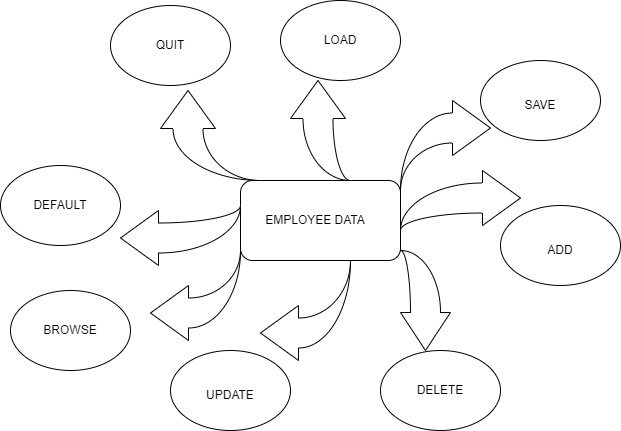

The diagram above was exported from draw.io. Its source (the exported page's mxGraphModel, read from the mxfile embedded in the PNG):
<mxGraphModel dx="782" dy="411" grid="1" gridSize="10" guides="1" tooltips="1" connect="1" arrows="1" fold="1" page="1" pageScale="1" pageWidth="850" pageHeight="1100" math="0" shadow="0">
  <root>
    <mxCell id="0" />
    <mxCell id="1" parent="0" />
    <mxCell id="LR6X796MJbIe3a8q4JqP-1" value="" style="rounded=1;whiteSpace=wrap;html=1;strokeColor=#000000;" parent="1" vertex="1">
      <mxGeometry x="320" y="180" width="160" height="80" as="geometry" />
    </mxCell>
    <mxCell id="LR6X796MJbIe3a8q4JqP-2" value="" style="ellipse;whiteSpace=wrap;html=1;strokeColor=#000000;" parent="1" vertex="1">
      <mxGeometry x="190" y="5" width="120" height="80" as="geometry" />
    </mxCell>
    <mxCell id="LR6X796MJbIe3a8q4JqP-3" value="" style="ellipse;whiteSpace=wrap;html=1;strokeColor=#000000;" parent="1" vertex="1">
      <mxGeometry x="560" y="60" width="120" height="80" as="geometry" />
    </mxCell>
    <mxCell id="LR6X796MJbIe3a8q4JqP-4" value="" style="ellipse;whiteSpace=wrap;html=1;strokeColor=#000000;" parent="1" vertex="1">
      <mxGeometry x="80" y="165" width="120" height="80" as="geometry" />
    </mxCell>
    <mxCell id="LR6X796MJbIe3a8q4JqP-5" value="" style="ellipse;whiteSpace=wrap;html=1;strokeColor=#000000;" parent="1" vertex="1">
      <mxGeometry x="250" y="350" width="120" height="80" as="geometry" />
    </mxCell>
    <mxCell id="LR6X796MJbIe3a8q4JqP-6" value="" style="ellipse;whiteSpace=wrap;html=1;strokeColor=#000000;" parent="1" vertex="1">
      <mxGeometry x="360" width="120" height="80" as="geometry" />
    </mxCell>
    <mxCell id="LR6X796MJbIe3a8q4JqP-7" value="" style="ellipse;whiteSpace=wrap;html=1;strokeColor=#000000;" parent="1" vertex="1">
      <mxGeometry x="580" y="205" width="120" height="80" as="geometry" />
    </mxCell>
    <mxCell id="LR6X796MJbIe3a8q4JqP-8" value="" style="ellipse;whiteSpace=wrap;html=1;strokeColor=#000000;" parent="1" vertex="1">
      <mxGeometry x="460" y="350" width="120" height="80" as="geometry" />
    </mxCell>
    <mxCell id="LR6X796MJbIe3a8q4JqP-14" value="" style="html=1;shadow=0;dashed=0;align=center;verticalAlign=middle;shape=mxgraph.arrows2.jumpInArrow;dy=15;dx=38;arrowHead=55;strokeColor=#000000;" parent="1" vertex="1">
      <mxGeometry x="480" y="100" width="90" height="90" as="geometry" />
    </mxCell>
    <mxCell id="LR6X796MJbIe3a8q4JqP-16" value="" style="html=1;shadow=0;dashed=0;align=center;verticalAlign=middle;shape=mxgraph.arrows2.jumpInArrow;dy=15;dx=38;arrowHead=55;strokeColor=#000000;direction=south;" parent="1" vertex="1">
      <mxGeometry x="480" y="250" width="50" height="100" as="geometry" />
    </mxCell>
    <mxCell id="LR6X796MJbIe3a8q4JqP-17" value="" style="html=1;shadow=0;dashed=0;align=center;verticalAlign=middle;shape=mxgraph.arrows2.jumpInArrow;dy=15;dx=38;arrowHead=55;strokeColor=#000000;direction=west;" parent="1" vertex="1">
      <mxGeometry x="340" y="260" width="90" height="100" as="geometry" />
    </mxCell>
    <mxCell id="LR6X796MJbIe3a8q4JqP-21" value="" style="html=1;shadow=0;dashed=0;align=center;verticalAlign=middle;shape=mxgraph.arrows2.jumpInArrow;dy=15;dx=38;arrowHead=55;strokeColor=#000000;direction=west;" parent="1" vertex="1">
      <mxGeometry x="200" y="205" width="120" height="60" as="geometry" />
    </mxCell>
    <mxCell id="LR6X796MJbIe3a8q4JqP-22" value="" style="html=1;shadow=0;dashed=0;align=center;verticalAlign=middle;shape=mxgraph.arrows2.jumpInArrow;dy=15;dx=38;arrowHead=55;strokeColor=#000000;direction=north;" parent="1" vertex="1">
      <mxGeometry x="240" y="90" width="100" height="90" as="geometry" />
    </mxCell>
    <mxCell id="LR6X796MJbIe3a8q4JqP-23" value="" style="html=1;shadow=0;dashed=0;align=center;verticalAlign=middle;shape=mxgraph.arrows2.jumpInArrow;dy=15;dx=38;arrowHead=55;strokeColor=#000000;direction=north;" parent="1" vertex="1">
      <mxGeometry x="370" y="80" width="60" height="100" as="geometry" />
    </mxCell>
    <mxCell id="LR6X796MJbIe3a8q4JqP-26" value="" style="html=1;shadow=0;dashed=0;align=center;verticalAlign=middle;shape=mxgraph.arrows2.jumpInArrow;dy=15;dx=38;arrowHead=55;strokeColor=#000000;direction=east;" parent="1" vertex="1">
      <mxGeometry x="480" y="170" width="120" height="60" as="geometry" />
    </mxCell>
    <mxCell id="LR6X796MJbIe3a8q4JqP-28" value="EMPLOYEE DATA&lt;br&gt;" style="text;html=1;strokeColor=none;fillColor=none;align=center;verticalAlign=middle;whiteSpace=wrap;rounded=0;" parent="1" vertex="1">
      <mxGeometry x="320" y="190" width="150" height="60" as="geometry" />
    </mxCell>
    <mxCell id="LR6X796MJbIe3a8q4JqP-32" value="QUIT" style="text;html=1;strokeColor=none;fillColor=none;align=center;verticalAlign=middle;whiteSpace=wrap;rounded=0;" parent="1" vertex="1">
      <mxGeometry x="220" y="30" width="60" height="30" as="geometry" />
    </mxCell>
    <mxCell id="LR6X796MJbIe3a8q4JqP-33" value="LOAD" style="text;html=1;strokeColor=none;fillColor=none;align=center;verticalAlign=middle;whiteSpace=wrap;rounded=0;" parent="1" vertex="1">
      <mxGeometry x="390" y="25" width="60" height="30" as="geometry" />
    </mxCell>
    <mxCell id="LR6X796MJbIe3a8q4JqP-34" value="SAVE" style="text;html=1;strokeColor=none;fillColor=none;align=center;verticalAlign=middle;whiteSpace=wrap;rounded=0;" parent="1" vertex="1">
      <mxGeometry x="590" y="90" width="60" height="30" as="geometry" />
    </mxCell>
    <mxCell id="LR6X796MJbIe3a8q4JqP-35" value="ADD" style="text;html=1;strokeColor=none;fillColor=none;align=center;verticalAlign=middle;whiteSpace=wrap;rounded=0;" parent="1" vertex="1">
      <mxGeometry x="610" y="235" width="60" height="30" as="geometry" />
    </mxCell>
    <mxCell id="LR6X796MJbIe3a8q4JqP-36" value="DELETE" style="text;html=1;strokeColor=none;fillColor=none;align=center;verticalAlign=middle;whiteSpace=wrap;rounded=0;" parent="1" vertex="1">
      <mxGeometry x="490" y="375" width="60" height="30" as="geometry" />
    </mxCell>
    <mxCell id="LR6X796MJbIe3a8q4JqP-37" value="" style="html=1;shadow=0;dashed=0;align=center;verticalAlign=middle;shape=mxgraph.arrows2.jumpInArrow;dy=15;dx=38;arrowHead=55;strokeColor=#000000;direction=west;" parent="1" vertex="1">
      <mxGeometry x="230" y="250" width="90" height="90" as="geometry" />
    </mxCell>
    <mxCell id="LR6X796MJbIe3a8q4JqP-38" value="" style="ellipse;whiteSpace=wrap;html=1;strokeColor=#000000;" parent="1" vertex="1">
      <mxGeometry x="90" y="290" width="120" height="80" as="geometry" />
    </mxCell>
    <mxCell id="LR6X796MJbIe3a8q4JqP-39" value="UPDATE" style="text;html=1;strokeColor=none;fillColor=none;align=center;verticalAlign=middle;whiteSpace=wrap;rounded=0;" parent="1" vertex="1">
      <mxGeometry x="280" y="380" width="60" height="30" as="geometry" />
    </mxCell>
    <mxCell id="LR6X796MJbIe3a8q4JqP-40" value="BROWSE" style="text;html=1;strokeColor=none;fillColor=none;align=center;verticalAlign=middle;whiteSpace=wrap;rounded=0;" parent="1" vertex="1">
      <mxGeometry x="120" y="315" width="60" height="30" as="geometry" />
    </mxCell>
    <mxCell id="LR6X796MJbIe3a8q4JqP-41" value="DEFAULT" style="text;html=1;strokeColor=none;fillColor=none;align=center;verticalAlign=middle;whiteSpace=wrap;rounded=0;" parent="1" vertex="1">
      <mxGeometry x="110" y="190" width="60" height="30" as="geometry" />
    </mxCell>
  </root>
</mxGraphModel>